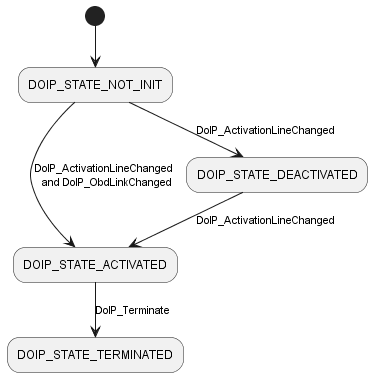

The diagram above was rendered by PlantUML. Its source (embedded in the PNG):
@startuml "DoIP_StateMachine.png"
(*) --> "DOIP_STATE_NOT_INIT"
"DOIP_STATE_NOT_INIT"-->[DoIP_ActivationLineChanged \n and DoIP_ObdLinkChanged]"DOIP_STATE_ACTIVATED"
"DOIP_STATE_ACTIVATED" -->[DoIP_Terminate]"DOIP_STATE_TERMINATED"
"DOIP_STATE_DEACTIVATED" -->[DoIP_ActivationLineChanged]"DOIP_STATE_ACTIVATED"
"DOIP_STATE_NOT_INIT"-->[DoIP_ActivationLineChanged]"DOIP_STATE_DEACTIVATED"
@enduml